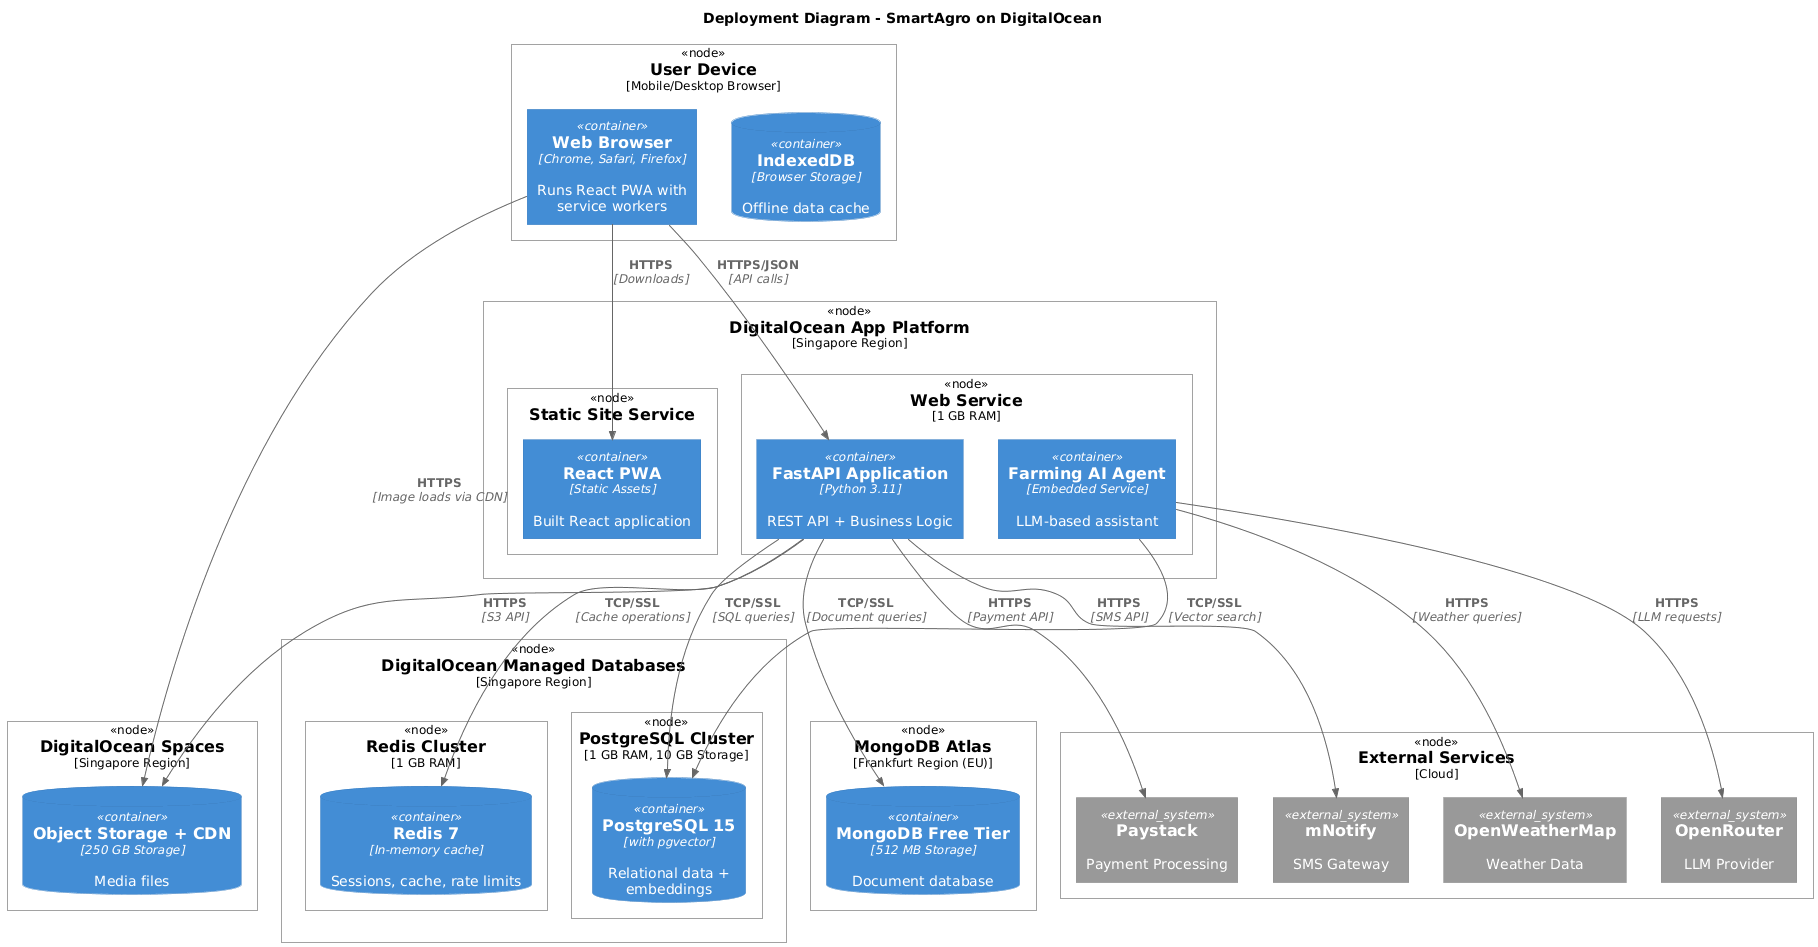

The diagram above was rendered by PlantUML. Its source (embedded in the PNG):
@startuml
!include https://raw.githubusercontent.com/plantuml-stdlib/C4-PlantUML/master/C4_Deployment.puml

title Deployment Diagram - SmartAgro on DigitalOcean

Deployment_Node(client, "User Device", "Mobile/Desktop Browser") {
    Container(browser, "Web Browser", "Chrome, Safari, Firefox", "Runs React PWA with service workers")
    ContainerDb(indexeddb, "IndexedDB", "Browser Storage", "Offline data cache")
}

Deployment_Node(do_platform, "DigitalOcean App Platform", "Singapore Region") {
    Deployment_Node(frontend_service, "Static Site Service") {
        Container(react_app, "React PWA", "Static Assets", "Built React application")
    }
    
    Deployment_Node(backend_service, "Web Service", "1 GB RAM") {
        Container(fastapi, "FastAPI Application", "Python 3.11", "REST API + Business Logic")
        Container(agent, "Farming AI Agent", "Embedded Service", "LLM-based assistant")
    }
}

Deployment_Node(do_databases, "DigitalOcean Managed Databases", "Singapore Region") {
    Deployment_Node(postgres_node, "PostgreSQL Cluster", "1 GB RAM, 10 GB Storage") {
        ContainerDb(postgres, "PostgreSQL 15", "with pgvector", "Relational data + embeddings")
    }
    
    Deployment_Node(redis_node, "Redis Cluster", "1 GB RAM") {
        ContainerDb(redis, "Redis 7", "In-memory cache", "Sessions, cache, rate limits")
    }
}

Deployment_Node(do_spaces_node, "DigitalOcean Spaces", "Singapore Region") {
    ContainerDb(spaces, "Object Storage + CDN", "250 GB Storage", "Media files")
}

Deployment_Node(mongodb_atlas, "MongoDB Atlas", "Frankfurt Region (EU)") {
    ContainerDb(mongo, "MongoDB Free Tier", "512 MB Storage", "Document database")
}

Deployment_Node(external_services, "External Services", "Cloud") {
    System_Ext(paystack, "Paystack", "Payment Processing")
    System_Ext(mnotify, "mNotify", "SMS Gateway")
    System_Ext(openweather, "OpenWeatherMap", "Weather Data")
    System_Ext(openrouter, "OpenRouter", "LLM Provider")
}

Rel(browser, react_app, "HTTPS", "Downloads")
Rel(browser, fastapi, "HTTPS/JSON", "API calls")
Rel(browser, spaces, "HTTPS", "Image loads via CDN")

Rel(fastapi, postgres, "TCP/SSL", "SQL queries")
Rel(fastapi, redis, "TCP/SSL", "Cache operations")
Rel(fastapi, mongo, "TCP/SSL", "Document queries")
Rel(fastapi, spaces, "HTTPS", "S3 API")

Rel(agent, postgres, "TCP/SSL", "Vector search")
Rel(agent, openrouter, "HTTPS", "LLM requests")
Rel(agent, openweather, "HTTPS", "Weather queries")

Rel(fastapi, paystack, "HTTPS", "Payment API")
Rel(fastapi, mnotify, "HTTPS", "SMS API")
@enduml